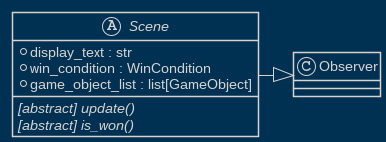

The diagram above was rendered by PlantUML. Its source (embedded in the PNG):
@startuml

!theme blueprint
skinparam package {
    BorderColor #74b9ff
    BorderThickness 3
}

skinparam Class{
    BorderThickness 1.5
    HeaderFontColor #ecf0f1
}

skinparam Note{
    BackgroundColor #6c5ce7
    BorderColor #bdc3c7
    FontColor #ecf0f1
}
skinparam linetype polyline
skinparam linetype ortho



abstract class Scene{
    + display_text : str
    + win_condition : WinCondition
    + game_object_list : list[GameObject]

    {abstract} [abstract] update()
    {abstract} [abstract] is_won() 
}

Scene -|> Observer
@enduml